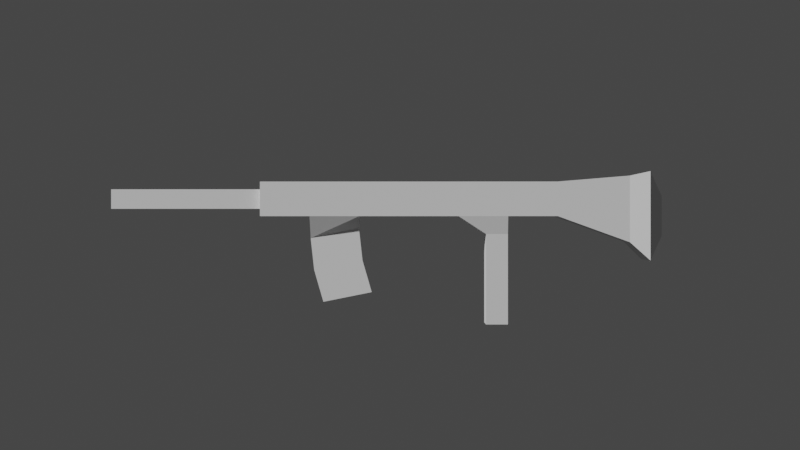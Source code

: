 # Source: Auto.blend  (saved by Blender 3.4.6; exported with 4.5.12 LTS)
import bpy
from mathutils import Matrix  # noqa: F401  (used for matrix-valued properties, if any)

bpy.ops.wm.read_factory_settings(use_empty=True)
scene = bpy.context.scene
scene.name = 'Scene'

# ---- collections
col_collection = bpy.data.collections.new('Collection'); scene.collection.children.link(col_collection)
col_gun = bpy.data.collections.new('Gun'); col_collection.children.link(col_gun)

# ---- world
world_world = bpy.data.worlds.new('World'); scene.world = world_world
world_world.use_nodes = True; world_world.node_tree.nodes.clear()
_N = world_world.node_tree.nodes; _L = world_world.node_tree.links
n0 = _N.new('ShaderNodeOutputWorld'); n0.name = 'World Output'; n0.location = (300, 300)
n1 = _N.new('ShaderNodeBackground'); n1.name = 'Background'; n1.location = (10, 300)
n1.inputs[0].default_value = (0.05088, 0.05088, 0.05088, 1.0)
_L.new(n1.outputs[0], n0.inputs[0])
n0.is_active_output = True
world_world.color = (0.05088, 0.05088, 0.05088)
world_world.use_sun_shadow = False
world_world.sun_shadow_jitter_overblur = 0.0

# ---- cameras
cam_camera = bpy.data.cameras.new('Camera')

# ---- meshes
me_cube_014 = bpy.data.meshes.new('Cube.014')
me_cube_014.from_pydata([(-0.03129, -0.0236, 0.449), (-0.03129, 0.04515, 0.449), (-0.03129, -0.0236, -0.1434), (-0.03129, 0.04515, -0.1434), (0.03129, -0.0236, 0.449), (0.03129, 0.04515, 0.449), (0.03129, -0.0236, -0.1434), (0.03129, 0.04515, -0.1434), (-0.01776, -0.00873, 0.449), (-0.01776, 0.03028, 0.449), (0.01776, -0.00873, 0.449), (0.01776, 0.03028, 0.449), (-0.01776, -0.00873, 0.7482), (-0.01776, 0.03028, 0.7482), (0.01776, -0.00873, 0.7482), (0.01776, 0.03028, 0.7482), (-0.03129, -0.0236, -0.04468), (-0.03129, -0.0236, 0.05406), (-0.03129, -0.0236, 0.1528), (-0.03129, -0.0236, 0.2516), (-0.03129, -0.0236, 0.3503), (-0.03129, 0.04515, 0.3503), (-0.03129, 0.04515, 0.2516), (-0.03129, 0.04515, 0.1528), (-0.03129, 0.04515, 0.05406), (-0.03129, 0.04515, -0.04468), (0.03129, -0.0236, 0.3503), (0.03129, -0.0236, 0.2516), (0.03129, -0.0236, 0.1528), (0.03129, -0.0236, 0.05406), (0.03129, -0.0236, -0.04468), (0.03129, 0.04515, -0.04468), (0.03129, 0.04515, 0.05406), (0.03129, 0.04515, 0.1528), (0.03129, 0.04515, 0.2516), (0.03129, 0.04515, 0.3503), (-0.01104, -0.04807, 0.2528), (-0.01104, -0.0674, 0.3496), (0.01104, -0.0674, 0.3496), (0.01104, -0.04807, 0.2528), (-0.01104, -0.1758, 0.2273), (-0.01104, -0.1952, 0.3241), (0.01104, -0.1952, 0.3241), (0.01104, -0.1758, 0.2273), (-0.01104, -0.1313, 0.3426), (0.01104, -0.1313, 0.3426), (0.01104, -0.1119, 0.2458), (-0.01104, -0.1119, 0.2458), (-0.03129, -0.0755, -0.2866), (-0.03129, 0.05692, -0.2866), (0.03129, -0.0755, -0.2866), (0.03129, 0.05692, -0.2866), (-0.04183, -0.1117, -0.3252), (-0.04183, 0.0653, -0.3252), (0.04183, -0.1117, -0.3252), (0.04183, 0.0653, -0.3252), (-0.01873, -0.06285, -0.3527), (-0.01873, 0.01642, -0.3527), (0.01873, -0.06285, -0.3527), (0.01873, 0.01642, -0.3527), (-0.02479, -0.05922, -0.04468), (-0.02479, -0.05922, -0.001184), (0.02479, -0.05922, -0.001184), (0.02479, -0.05922, -0.04468), (-0.02479, -0.2396, -0.04468), (-0.02479, -0.2396, -0.001184), (0.02479, -0.2396, -0.001184), (0.02479, -0.2396, -0.04468)], [], [(16, 25, 3, 2), (7, 6, 50, 51), (26, 35, 5, 4), (1, 0, 8, 9), (20, 26, 4, 0), (35, 21, 1, 5), (8, 10, 14, 12), (0, 4, 10, 8), (5, 1, 9, 11), (4, 5, 11, 10), (14, 15, 13, 12), (9, 8, 12, 13), (11, 9, 13, 15), (10, 11, 15, 14), (7, 3, 25, 31), (31, 25, 24, 32), (32, 24, 23, 33), (33, 23, 22, 34), (34, 22, 21, 35), (2, 6, 30, 16), (30, 29, 62, 63), (17, 29, 28, 18), (18, 28, 27, 19), (19, 27, 39, 36), (6, 7, 31, 30), (30, 31, 32, 29), (29, 32, 33, 28), (28, 33, 34, 27), (27, 34, 35, 26), (0, 1, 21, 20), (20, 21, 22, 19), (19, 22, 23, 18), (18, 23, 24, 17), (17, 24, 25, 16), (45, 44, 41, 42), (20, 19, 36, 37), (27, 26, 38, 39), (26, 20, 37, 38), (40, 43, 42, 41), (46, 45, 42, 43), (47, 46, 43, 40), (44, 47, 40, 41), (37, 36, 47, 44), (36, 39, 46, 47), (39, 38, 45, 46), (38, 37, 44, 45), (49, 51, 55, 53), (6, 2, 48, 50), (3, 7, 51, 49), (2, 3, 49, 48), (55, 54, 58, 59), (48, 49, 53, 52), (51, 50, 54, 55), (50, 48, 52, 54), (56, 57, 59, 58), (54, 52, 56, 58), (53, 55, 59, 57), (52, 53, 57, 56), (61, 60, 64, 65), (16, 30, 63, 60), (17, 16, 60, 61), (29, 17, 61, 62), (64, 67, 66, 65), (62, 61, 65, 66), (63, 62, 66, 67), (60, 63, 67, 64)])
_uv = me_cube_014.uv_layers.new(name='UVMap')
_uv.uv.foreach_set('vector', [0.375, 0.2083, 0.625, 0.2083, 0.625, 0.25, 0.375, 0.25, 0.625, 0.5, 0.375, 0.5, 0.375, 0.5, 0.625, 0.5, 0.375, 0.7083, 0.625, 0.7083, 0.625, 0.75, 0.375, 0.75, 0.625, 0.0, 0.375, 0.0, 0.375, 0.0, 0.625, 0.0, 0.125, 0.7083, 0.375, 0.7083, 0.375, 0.75, 0.125, 0.75, 0.625, 0.7083, 0.875, 0.7083, 0.875, 0.75, 0.625, 0.75, 0.125, 0.75, 0.375, 0.75, 0.375, 0.75, 0.125, 0.75, 0.125, 0.75, 0.375, 0.75, 0.375, 0.75, 0.125, 0.75, 0.625, 0.75, 0.875, 0.75, 0.875, 0.75, 0.625, 0.75, 0.375, 0.75, 0.625, 0.75, 0.625, 0.75, 0.375, 0.75, 0.375, 0.75, 0.625, 0.75, 0.625, 1.0, 0.375, 1.0, 0.625, 0.0, 0.375, 0.0, 0.375, 0.0, 0.625, 0.0, 0.625, 0.75, 0.875, 0.75, 0.875, 0.75, 0.625, 0.75, 0.375, 0.75, 0.625, 0.75, 0.625, 0.75, 0.375, 0.75, 0.625, 0.5, 0.875, 0.5, 0.875, 0.5417, 0.625, 0.5417, 0.625, 0.5417, 0.875, 0.5417, 0.875, 0.5833, 0.625, 0.5833, 0.625, 0.5833, 0.875, 0.5833, 0.875, 0.625, 0.625, 0.625, 0.625, 0.625, 0.875, 0.625, 0.875, 0.6667, 0.625, 0.6667, 0.625, 0.6667, 0.875, 0.6667, 0.875, 0.7083, 0.625, 0.7083, 0.125, 0.5, 0.375, 0.5, 0.375, 0.5417, 0.125, 0.5417, 0.375, 0.5417, 0.375, 0.5833, 0.375, 0.5833, 0.375, 0.5417, 0.125, 0.5833, 0.375, 0.5833, 0.375, 0.625, 0.125, 0.625, 0.125, 0.625, 0.375, 0.625, 0.375, 0.6667, 0.125, 0.6667, 0.125, 0.6667, 0.375, 0.6667, 0.375, 0.6667, 0.125, 0.6667, 0.375, 0.5, 0.625, 0.5, 0.625, 0.5417, 0.375, 0.5417, 0.375, 0.5417, 0.625, 0.5417, 0.625, 0.5833, 0.375, 0.5833, 0.375, 0.5833, 0.625, 0.5833, 0.625, 0.625, 0.375, 0.625, 0.375, 0.625, 0.625, 0.625, 0.625, 0.6667, 0.375, 0.6667, 0.375, 0.6667, 0.625, 0.6667, 0.625, 0.7083, 0.375, 0.7083, 0.375, 0.0, 0.625, 0.0, 0.625, 0.04167, 0.375, 0.04167, 0.375, 0.04167, 0.625, 0.04167, 0.625, 0.08333, 0.375, 0.08333, 0.375, 0.08333, 0.625, 0.08333, 0.625, 0.125, 0.375, 0.125, 0.375, 0.125, 0.625, 0.125, 0.625, 0.1667, 0.375, 0.1667, 0.375, 0.1667, 0.625, 0.1667, 0.625, 0.2083, 0.375, 0.2083, 0.375, 0.7083, 0.125, 0.7083, 0.125, 0.7083, 0.375, 0.7083, 0.375, 0.04167, 0.375, 0.08333, 0.375, 0.08333, 0.375, 0.04167, 0.375, 0.6667, 0.375, 0.7083, 0.375, 0.7083, 0.375, 0.6667, 0.375, 0.7083, 0.125, 0.7083, 0.125, 0.7083, 0.375, 0.7083, 0.125, 0.6667, 0.375, 0.6667, 0.375, 0.7083, 0.125, 0.7083, 0.375, 0.6667, 0.375, 0.7083, 0.375, 0.7083, 0.375, 0.6667, 0.125, 0.6667, 0.375, 0.6667, 0.375, 0.6667, 0.125, 0.6667, 0.375, 0.04167, 0.375, 0.08333, 0.375, 0.08333, 0.375, 0.04167, 0.375, 0.04167, 0.375, 0.08333, 0.375, 0.08333, 0.375, 0.04167, 0.125, 0.6667, 0.375, 0.6667, 0.375, 0.6667, 0.125, 0.6667, 0.375, 0.6667, 0.375, 0.7083, 0.375, 0.7083, 0.375, 0.6667, 0.375, 0.7083, 0.125, 0.7083, 0.125, 0.7083, 0.375, 0.7083, 0.875, 0.5, 0.625, 0.5, 0.625, 0.5, 0.875, 0.5, 0.375, 0.5, 0.125, 0.5, 0.125, 0.5, 0.375, 0.5, 0.875, 0.5, 0.625, 0.5, 0.625, 0.5, 0.875, 0.5, 0.375, 0.25, 0.625, 0.25, 0.625, 0.25, 0.375, 0.25, 0.625, 0.5, 0.375, 0.5, 0.375, 0.5, 0.625, 0.5, 0.375, 0.25, 0.625, 0.25, 0.625, 0.25, 0.375, 0.25, 0.625, 0.5, 0.375, 0.5, 0.375, 0.5, 0.625, 0.5, 0.375, 0.5, 0.125, 0.5, 0.125, 0.5, 0.375, 0.5, 0.375, 0.25, 0.625, 0.25, 0.625, 0.5, 0.375, 0.5, 0.375, 0.5, 0.125, 0.5, 0.125, 0.5, 0.375, 0.5, 0.875, 0.5, 0.625, 0.5, 0.625, 0.5, 0.875, 0.5, 0.375, 0.25, 0.625, 0.25, 0.625, 0.25, 0.375, 0.25, 0.375, 0.1667, 0.375, 0.2083, 0.375, 0.2083, 0.375, 0.1667, 0.125, 0.5417, 0.375, 0.5417, 0.375, 0.5417, 0.125, 0.5417, 0.375, 0.1667, 0.375, 0.2083, 0.375, 0.2083, 0.375, 0.1667, 0.375, 0.5833, 0.125, 0.5833, 0.125, 0.5833, 0.375, 0.5833, 0.125, 0.5417, 0.375, 0.5417, 0.375, 0.5833, 0.125, 0.5833, 0.375, 0.5833, 0.125, 0.5833, 0.125, 0.5833, 0.375, 0.5833, 0.375, 0.5417, 0.375, 0.5833, 0.375, 0.5833, 0.375, 0.5417, 0.125, 0.5417, 0.375, 0.5417, 0.375, 0.5417, 0.125, 0.5417])
me_cube_014.update()

# ---- objects
ob_auto = bpy.data.objects.new('Auto', me_cube_014)
ob_camera = bpy.data.objects.new('Camera', cam_camera)

# ---- transforms, parenting, visibility, modifiers, constraints
ob_auto.location = (0.0, 0.0, 0.0)
ob_auto.rotation_euler = (1.571, -0.0, 0.0)
ob_camera.location = (2.24, -0.17, -0.04172)
ob_camera.rotation_euler = (1.571, -0.0, 1.571)

# ---- collection membership
col_gun.objects.link(ob_auto)
col_gun.objects.link(ob_camera)

# ---- scene / render settings (as saved in the file)
scene.camera = ob_camera
scene.frame_start = 1; scene.frame_end = 250; scene.frame_set(1)
scene.render.engine = 'BLENDER_EEVEE_NEXT'
scene.render.film_transparent = True
scene.cycles.sampling_pattern = 'TABULATED_SOBOL'
scene.cycles.use_light_tree = False
scene.view_settings.view_transform = 'Filmic'
bpy.context.view_layer.update()

# ---- added for rendering (the .blend has no usable light): sun
light_auto_sun = bpy.data.lights.new('AutoSun', 'SUN')
light_auto_sun.energy = 3.0
light_auto_sun.angle = 0.0523599
ob_auto_sun = bpy.data.objects.new('AutoSun', light_auto_sun)
scene.collection.objects.link(ob_auto_sun)
ob_auto_sun.rotation_euler = (0.872665, 0.174533, 0.523599)
bpy.context.view_layer.update()
